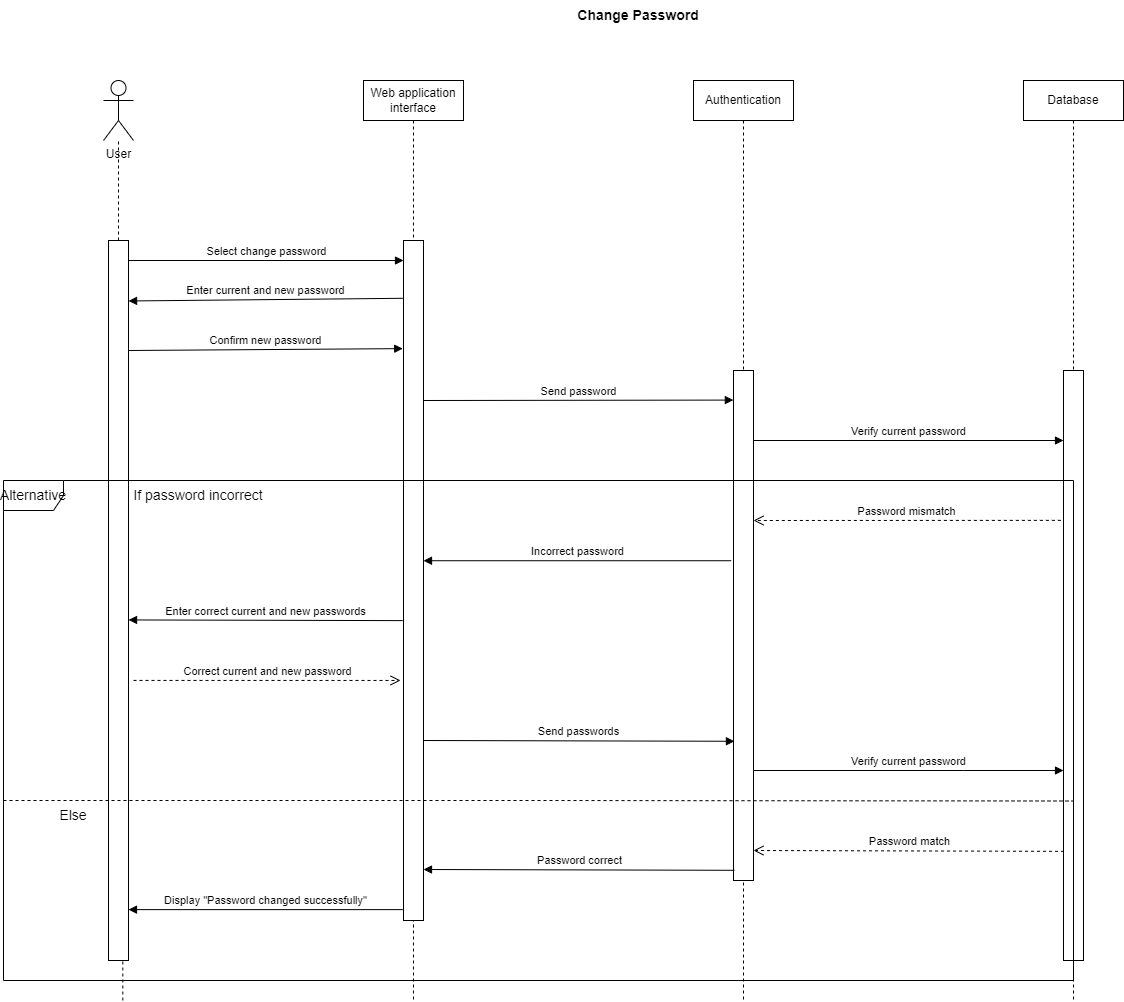

The diagram above was exported from draw.io. Its source (the exported page's mxGraphModel, read from the mxfile embedded in the PNG):
<mxGraphModel dx="1050" dy="515" grid="1" gridSize="10" guides="1" tooltips="1" connect="1" arrows="1" fold="1" page="1" pageScale="1" pageWidth="850" pageHeight="1100" math="0" shadow="0">
  <root>
    <mxCell id="0" />
    <mxCell id="1" parent="0" />
    <mxCell id="f62au08M0zB5c_c2kBgq-1" value="User" style="shape=umlActor;verticalLabelPosition=bottom;verticalAlign=top;html=1;" parent="1" vertex="1">
      <mxGeometry x="160" y="120" width="30" height="60" as="geometry" />
    </mxCell>
    <mxCell id="f62au08M0zB5c_c2kBgq-2" value="" style="endArrow=none;dashed=1;html=1;rounded=0;startArrow=none;" parent="1" source="f62au08M0zB5c_c2kBgq-7" target="f62au08M0zB5c_c2kBgq-1" edge="1">
      <mxGeometry width="50" height="50" relative="1" as="geometry">
        <mxPoint x="179.33" y="1040" as="sourcePoint" />
        <mxPoint x="179.33" y="280" as="targetPoint" />
      </mxGeometry>
    </mxCell>
    <mxCell id="f62au08M0zB5c_c2kBgq-4" value="Web application interface" style="shape=umlLifeline;perimeter=lifelinePerimeter;whiteSpace=wrap;html=1;container=1;collapsible=0;recursiveResize=0;outlineConnect=0;" parent="1" vertex="1">
      <mxGeometry x="420" y="120" width="100" height="920" as="geometry" />
    </mxCell>
    <mxCell id="f62au08M0zB5c_c2kBgq-12" value="" style="html=1;points=[];perimeter=orthogonalPerimeter;" parent="f62au08M0zB5c_c2kBgq-4" vertex="1">
      <mxGeometry x="40" y="160" width="20" height="680" as="geometry" />
    </mxCell>
    <mxCell id="f62au08M0zB5c_c2kBgq-16" value="Send password" style="html=1;verticalAlign=bottom;endArrow=block;rounded=0;entryX=-0.007;entryY=0.058;entryDx=0;entryDy=0;entryPerimeter=0;" parent="f62au08M0zB5c_c2kBgq-4" target="f62au08M0zB5c_c2kBgq-11" edge="1">
      <mxGeometry width="80" relative="1" as="geometry">
        <mxPoint x="60" y="320" as="sourcePoint" />
        <mxPoint x="140" y="320" as="targetPoint" />
      </mxGeometry>
    </mxCell>
    <mxCell id="f62au08M0zB5c_c2kBgq-22" value="Send passwords" style="html=1;verticalAlign=bottom;endArrow=block;rounded=0;entryX=0.047;entryY=0.727;entryDx=0;entryDy=0;entryPerimeter=0;" parent="f62au08M0zB5c_c2kBgq-4" target="f62au08M0zB5c_c2kBgq-11" edge="1">
      <mxGeometry width="80" relative="1" as="geometry">
        <mxPoint x="60" y="660" as="sourcePoint" />
        <mxPoint x="140" y="660" as="targetPoint" />
      </mxGeometry>
    </mxCell>
    <mxCell id="f62au08M0zB5c_c2kBgq-5" value="Authentication" style="shape=umlLifeline;perimeter=lifelinePerimeter;whiteSpace=wrap;html=1;container=1;collapsible=0;recursiveResize=0;outlineConnect=0;" parent="1" vertex="1">
      <mxGeometry x="750" y="120" width="100" height="920" as="geometry" />
    </mxCell>
    <mxCell id="f62au08M0zB5c_c2kBgq-11" value="" style="html=1;points=[];perimeter=orthogonalPerimeter;" parent="f62au08M0zB5c_c2kBgq-5" vertex="1">
      <mxGeometry x="40" y="290" width="20" height="510" as="geometry" />
    </mxCell>
    <mxCell id="f62au08M0zB5c_c2kBgq-17" value="Verify current password" style="html=1;verticalAlign=bottom;endArrow=block;rounded=0;" parent="f62au08M0zB5c_c2kBgq-5" target="f62au08M0zB5c_c2kBgq-10" edge="1">
      <mxGeometry width="80" relative="1" as="geometry">
        <mxPoint x="60" y="360" as="sourcePoint" />
        <mxPoint x="140" y="360" as="targetPoint" />
      </mxGeometry>
    </mxCell>
    <mxCell id="f62au08M0zB5c_c2kBgq-18" value="Password mismatch" style="html=1;verticalAlign=bottom;endArrow=open;dashed=1;endSize=8;rounded=0;exitX=-0.133;exitY=0.254;exitDx=0;exitDy=0;exitPerimeter=0;" parent="f62au08M0zB5c_c2kBgq-5" source="f62au08M0zB5c_c2kBgq-10" edge="1">
      <mxGeometry relative="1" as="geometry">
        <mxPoint x="140" y="440" as="sourcePoint" />
        <mxPoint x="60" y="440" as="targetPoint" />
      </mxGeometry>
    </mxCell>
    <mxCell id="f62au08M0zB5c_c2kBgq-24" value="Password match" style="html=1;verticalAlign=bottom;endArrow=open;dashed=1;endSize=8;rounded=0;exitX=0.027;exitY=0.815;exitDx=0;exitDy=0;exitPerimeter=0;" parent="f62au08M0zB5c_c2kBgq-5" source="f62au08M0zB5c_c2kBgq-10" edge="1">
      <mxGeometry relative="1" as="geometry">
        <mxPoint x="140" y="770" as="sourcePoint" />
        <mxPoint x="60" y="770" as="targetPoint" />
      </mxGeometry>
    </mxCell>
    <mxCell id="f62au08M0zB5c_c2kBgq-6" value="Database" style="shape=umlLifeline;perimeter=lifelinePerimeter;whiteSpace=wrap;html=1;container=1;collapsible=0;recursiveResize=0;outlineConnect=0;" parent="1" vertex="1">
      <mxGeometry x="1080" y="120" width="100" height="920" as="geometry" />
    </mxCell>
    <mxCell id="f62au08M0zB5c_c2kBgq-10" value="" style="html=1;points=[];perimeter=orthogonalPerimeter;" parent="f62au08M0zB5c_c2kBgq-6" vertex="1">
      <mxGeometry x="40" y="290" width="20" height="590" as="geometry" />
    </mxCell>
    <mxCell id="f62au08M0zB5c_c2kBgq-7" value="" style="html=1;points=[];perimeter=orthogonalPerimeter;" parent="1" vertex="1">
      <mxGeometry x="165" y="280" width="20" height="720" as="geometry" />
    </mxCell>
    <mxCell id="f62au08M0zB5c_c2kBgq-8" value="" style="endArrow=none;dashed=1;html=1;rounded=0;" parent="1" target="f62au08M0zB5c_c2kBgq-7" edge="1">
      <mxGeometry width="50" height="50" relative="1" as="geometry">
        <mxPoint x="179.32999999999993" y="1040" as="sourcePoint" />
        <mxPoint x="175.14595505617967" y="180" as="targetPoint" />
      </mxGeometry>
    </mxCell>
    <mxCell id="f62au08M0zB5c_c2kBgq-13" value="Select change password" style="html=1;verticalAlign=bottom;endArrow=block;rounded=0;" parent="1" target="f62au08M0zB5c_c2kBgq-12" edge="1">
      <mxGeometry width="80" relative="1" as="geometry">
        <mxPoint x="185" y="300" as="sourcePoint" />
        <mxPoint x="265" y="300" as="targetPoint" />
      </mxGeometry>
    </mxCell>
    <mxCell id="f62au08M0zB5c_c2kBgq-14" value="Enter current and new password" style="html=1;verticalAlign=bottom;endArrow=block;rounded=0;entryX=1.003;entryY=0.084;entryDx=0;entryDy=0;entryPerimeter=0;exitX=-0.04;exitY=0.085;exitDx=0;exitDy=0;exitPerimeter=0;" parent="1" source="f62au08M0zB5c_c2kBgq-12" target="f62au08M0zB5c_c2kBgq-7" edge="1">
      <mxGeometry width="80" relative="1" as="geometry">
        <mxPoint x="280" y="340" as="sourcePoint" />
        <mxPoint x="360" y="340" as="targetPoint" />
      </mxGeometry>
    </mxCell>
    <mxCell id="f62au08M0zB5c_c2kBgq-15" value="Confirm new password" style="html=1;verticalAlign=bottom;endArrow=block;rounded=0;entryX=-0.04;entryY=0.159;entryDx=0;entryDy=0;entryPerimeter=0;" parent="1" target="f62au08M0zB5c_c2kBgq-12" edge="1">
      <mxGeometry width="80" relative="1" as="geometry">
        <mxPoint x="185" y="390" as="sourcePoint" />
        <mxPoint x="265" y="390" as="targetPoint" />
      </mxGeometry>
    </mxCell>
    <mxCell id="f62au08M0zB5c_c2kBgq-19" value="Incorrect password" style="html=1;verticalAlign=bottom;endArrow=block;rounded=0;exitX=-0.113;exitY=0.373;exitDx=0;exitDy=0;exitPerimeter=0;" parent="1" source="f62au08M0zB5c_c2kBgq-11" target="f62au08M0zB5c_c2kBgq-12" edge="1">
      <mxGeometry width="80" relative="1" as="geometry">
        <mxPoint x="660" y="600" as="sourcePoint" />
        <mxPoint x="740" y="600" as="targetPoint" />
      </mxGeometry>
    </mxCell>
    <mxCell id="f62au08M0zB5c_c2kBgq-20" value="Enter correct current and new passwords" style="html=1;verticalAlign=bottom;endArrow=block;rounded=0;exitX=-0.04;exitY=0.559;exitDx=0;exitDy=0;exitPerimeter=0;entryX=1.003;entryY=0.527;entryDx=0;entryDy=0;entryPerimeter=0;" parent="1" source="f62au08M0zB5c_c2kBgq-12" target="f62au08M0zB5c_c2kBgq-7" edge="1">
      <mxGeometry width="80" relative="1" as="geometry">
        <mxPoint x="330" y="660" as="sourcePoint" />
        <mxPoint x="190" y="660" as="targetPoint" />
      </mxGeometry>
    </mxCell>
    <mxCell id="f62au08M0zB5c_c2kBgq-21" value="Correct current and new password" style="html=1;verticalAlign=bottom;endArrow=open;dashed=1;endSize=8;rounded=0;exitX=1.25;exitY=0.611;exitDx=0;exitDy=0;exitPerimeter=0;entryX=-0.147;entryY=0.647;entryDx=0;entryDy=0;entryPerimeter=0;" parent="1" source="f62au08M0zB5c_c2kBgq-7" target="f62au08M0zB5c_c2kBgq-12" edge="1">
      <mxGeometry relative="1" as="geometry">
        <mxPoint x="360" y="720" as="sourcePoint" />
        <mxPoint x="280" y="720" as="targetPoint" />
      </mxGeometry>
    </mxCell>
    <mxCell id="f62au08M0zB5c_c2kBgq-23" value="Verify current password" style="html=1;verticalAlign=bottom;endArrow=block;rounded=0;" parent="1" source="f62au08M0zB5c_c2kBgq-11" edge="1">
      <mxGeometry width="80" relative="1" as="geometry">
        <mxPoint x="820" y="880" as="sourcePoint" />
        <mxPoint x="1120" y="810" as="targetPoint" />
        <Array as="points">
          <mxPoint x="1020" y="810" />
        </Array>
      </mxGeometry>
    </mxCell>
    <mxCell id="f62au08M0zB5c_c2kBgq-25" value="Password correct" style="html=1;verticalAlign=bottom;endArrow=block;rounded=0;exitX=0.047;exitY=0.98;exitDx=0;exitDy=0;exitPerimeter=0;" parent="1" source="f62au08M0zB5c_c2kBgq-11" edge="1">
      <mxGeometry width="80" relative="1" as="geometry">
        <mxPoint x="640" y="910" as="sourcePoint" />
        <mxPoint x="480" y="909" as="targetPoint" />
      </mxGeometry>
    </mxCell>
    <mxCell id="f62au08M0zB5c_c2kBgq-26" value="Display &quot;Password changed successfully&quot;" style="html=1;verticalAlign=bottom;endArrow=block;rounded=0;exitX=-0.04;exitY=0.984;exitDx=0;exitDy=0;exitPerimeter=0;" parent="1" source="f62au08M0zB5c_c2kBgq-12" target="f62au08M0zB5c_c2kBgq-7" edge="1">
      <mxGeometry width="80" relative="1" as="geometry">
        <mxPoint x="310" y="950" as="sourcePoint" />
        <mxPoint x="190" y="950" as="targetPoint" />
      </mxGeometry>
    </mxCell>
    <mxCell id="f62au08M0zB5c_c2kBgq-28" value="&lt;font style=&quot;font-size: 14px;&quot;&gt;&lt;b&gt;Change Password&lt;/b&gt;&lt;/font&gt;" style="text;html=1;strokeColor=none;fillColor=none;align=center;verticalAlign=middle;whiteSpace=wrap;rounded=0;" parent="1" vertex="1">
      <mxGeometry x="630" y="40" width="130" height="30" as="geometry" />
    </mxCell>
    <mxCell id="f62au08M0zB5c_c2kBgq-29" value="Alternative" style="shape=umlFrame;whiteSpace=wrap;html=1;fontSize=14;" parent="1" vertex="1">
      <mxGeometry x="60" y="520" width="1070" height="500" as="geometry" />
    </mxCell>
    <mxCell id="f62au08M0zB5c_c2kBgq-30" value="If password incorrect" style="text;html=1;strokeColor=none;fillColor=none;align=center;verticalAlign=middle;whiteSpace=wrap;rounded=0;fontSize=14;" parent="1" vertex="1">
      <mxGeometry x="180" y="520" width="150" height="30" as="geometry" />
    </mxCell>
    <mxCell id="f62au08M0zB5c_c2kBgq-31" value="" style="endArrow=none;dashed=1;html=1;rounded=0;fontSize=14;exitX=0;exitY=0.64;exitDx=0;exitDy=0;exitPerimeter=0;entryX=1;entryY=0.641;entryDx=0;entryDy=0;entryPerimeter=0;" parent="1" source="f62au08M0zB5c_c2kBgq-29" target="f62au08M0zB5c_c2kBgq-29" edge="1">
      <mxGeometry width="50" height="50" relative="1" as="geometry">
        <mxPoint x="680" y="910" as="sourcePoint" />
        <mxPoint x="730" y="860" as="targetPoint" />
        <Array as="points">
          <mxPoint x="580" y="840" />
        </Array>
      </mxGeometry>
    </mxCell>
    <mxCell id="f62au08M0zB5c_c2kBgq-32" value="Else" style="text;html=1;strokeColor=none;fillColor=none;align=center;verticalAlign=middle;whiteSpace=wrap;rounded=0;fontSize=14;" parent="1" vertex="1">
      <mxGeometry x="100" y="840" width="60" height="30" as="geometry" />
    </mxCell>
  </root>
</mxGraphModel>